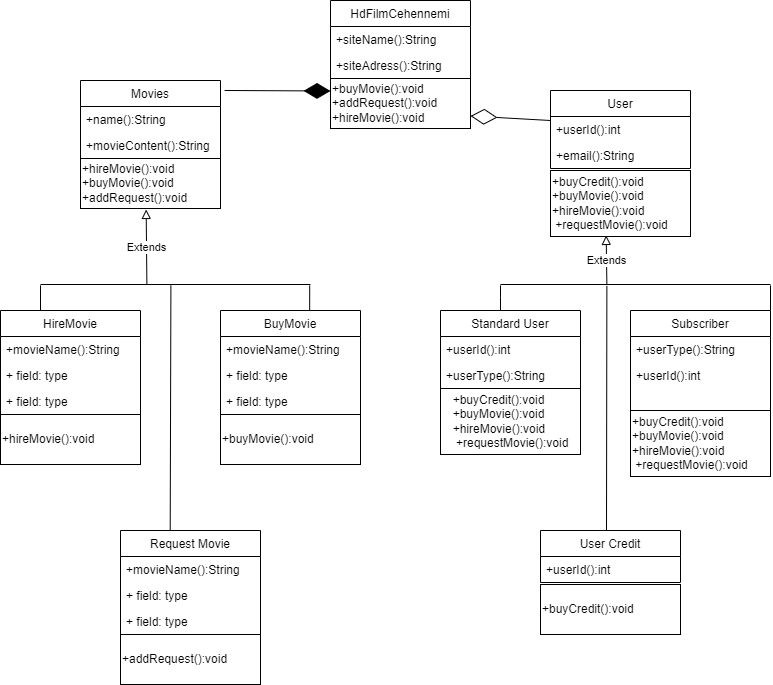

The diagram above was exported from draw.io. Its source (the exported page's mxGraphModel, read from the mxfile embedded in the PNG):
<mxGraphModel dx="898" dy="481" grid="1" gridSize="10" guides="1" tooltips="1" connect="1" arrows="1" fold="1" page="1" pageScale="1" pageWidth="827" pageHeight="1169" math="0" shadow="0">
  <root>
    <mxCell id="0" />
    <mxCell id="1" parent="0" />
    <mxCell id="ZujOVgwhajCA9CWil3kx-1" value="HdFilmCehennemi" style="swimlane;fontStyle=0;childLayout=stackLayout;horizontal=1;startSize=26;fillColor=none;horizontalStack=0;resizeParent=1;resizeParentMax=0;resizeLast=0;collapsible=1;marginBottom=0;" vertex="1" parent="1">
      <mxGeometry x="360" y="20" width="140" height="78" as="geometry" />
    </mxCell>
    <mxCell id="ZujOVgwhajCA9CWil3kx-2" value="+siteName():String" style="text;strokeColor=none;fillColor=none;align=left;verticalAlign=top;spacingLeft=4;spacingRight=4;overflow=hidden;rotatable=0;points=[[0,0.5],[1,0.5]];portConstraint=eastwest;" vertex="1" parent="ZujOVgwhajCA9CWil3kx-1">
      <mxGeometry y="26" width="140" height="26" as="geometry" />
    </mxCell>
    <mxCell id="ZujOVgwhajCA9CWil3kx-3" value="+siteAdress():String" style="text;strokeColor=none;fillColor=none;align=left;verticalAlign=top;spacingLeft=4;spacingRight=4;overflow=hidden;rotatable=0;points=[[0,0.5],[1,0.5]];portConstraint=eastwest;" vertex="1" parent="ZujOVgwhajCA9CWil3kx-1">
      <mxGeometry y="52" width="140" height="26" as="geometry" />
    </mxCell>
    <mxCell id="ZujOVgwhajCA9CWil3kx-5" value="Movies" style="swimlane;fontStyle=0;childLayout=stackLayout;horizontal=1;startSize=26;fillColor=none;horizontalStack=0;resizeParent=1;resizeParentMax=0;resizeLast=0;collapsible=1;marginBottom=0;" vertex="1" parent="1">
      <mxGeometry x="110" y="100" width="140" height="78" as="geometry" />
    </mxCell>
    <mxCell id="ZujOVgwhajCA9CWil3kx-6" value="+name():String" style="text;strokeColor=none;fillColor=none;align=left;verticalAlign=top;spacingLeft=4;spacingRight=4;overflow=hidden;rotatable=0;points=[[0,0.5],[1,0.5]];portConstraint=eastwest;" vertex="1" parent="ZujOVgwhajCA9CWil3kx-5">
      <mxGeometry y="26" width="140" height="26" as="geometry" />
    </mxCell>
    <mxCell id="ZujOVgwhajCA9CWil3kx-7" value="+movieContent():String" style="text;strokeColor=none;fillColor=none;align=left;verticalAlign=top;spacingLeft=4;spacingRight=4;overflow=hidden;rotatable=0;points=[[0,0.5],[1,0.5]];portConstraint=eastwest;" vertex="1" parent="ZujOVgwhajCA9CWil3kx-5">
      <mxGeometry y="52" width="140" height="26" as="geometry" />
    </mxCell>
    <mxCell id="ZujOVgwhajCA9CWil3kx-9" value="BuyMovie" style="swimlane;fontStyle=0;childLayout=stackLayout;horizontal=1;startSize=26;fillColor=none;horizontalStack=0;resizeParent=1;resizeParentMax=0;resizeLast=0;collapsible=1;marginBottom=0;" vertex="1" parent="1">
      <mxGeometry x="250" y="330" width="140" height="104" as="geometry" />
    </mxCell>
    <mxCell id="ZujOVgwhajCA9CWil3kx-10" value="+movieName():String" style="text;strokeColor=none;fillColor=none;align=left;verticalAlign=top;spacingLeft=4;spacingRight=4;overflow=hidden;rotatable=0;points=[[0,0.5],[1,0.5]];portConstraint=eastwest;" vertex="1" parent="ZujOVgwhajCA9CWil3kx-9">
      <mxGeometry y="26" width="140" height="26" as="geometry" />
    </mxCell>
    <mxCell id="ZujOVgwhajCA9CWil3kx-11" value="+ field: type" style="text;strokeColor=none;fillColor=none;align=left;verticalAlign=top;spacingLeft=4;spacingRight=4;overflow=hidden;rotatable=0;points=[[0,0.5],[1,0.5]];portConstraint=eastwest;" vertex="1" parent="ZujOVgwhajCA9CWil3kx-9">
      <mxGeometry y="52" width="140" height="26" as="geometry" />
    </mxCell>
    <mxCell id="ZujOVgwhajCA9CWil3kx-12" value="+ field: type" style="text;strokeColor=none;fillColor=none;align=left;verticalAlign=top;spacingLeft=4;spacingRight=4;overflow=hidden;rotatable=0;points=[[0,0.5],[1,0.5]];portConstraint=eastwest;" vertex="1" parent="ZujOVgwhajCA9CWil3kx-9">
      <mxGeometry y="78" width="140" height="26" as="geometry" />
    </mxCell>
    <mxCell id="ZujOVgwhajCA9CWil3kx-13" value="Standard User" style="swimlane;fontStyle=0;childLayout=stackLayout;horizontal=1;startSize=26;fillColor=none;horizontalStack=0;resizeParent=1;resizeParentMax=0;resizeLast=0;collapsible=1;marginBottom=0;" vertex="1" parent="1">
      <mxGeometry x="470" y="330" width="140" height="78" as="geometry" />
    </mxCell>
    <mxCell id="ZujOVgwhajCA9CWil3kx-14" value="+userId():int" style="text;strokeColor=none;fillColor=none;align=left;verticalAlign=top;spacingLeft=4;spacingRight=4;overflow=hidden;rotatable=0;points=[[0,0.5],[1,0.5]];portConstraint=eastwest;" vertex="1" parent="ZujOVgwhajCA9CWil3kx-13">
      <mxGeometry y="26" width="140" height="26" as="geometry" />
    </mxCell>
    <mxCell id="ZujOVgwhajCA9CWil3kx-15" value="+userType():String" style="text;strokeColor=none;fillColor=none;align=left;verticalAlign=top;spacingLeft=4;spacingRight=4;overflow=hidden;rotatable=0;points=[[0,0.5],[1,0.5]];portConstraint=eastwest;" vertex="1" parent="ZujOVgwhajCA9CWil3kx-13">
      <mxGeometry y="52" width="140" height="26" as="geometry" />
    </mxCell>
    <mxCell id="ZujOVgwhajCA9CWil3kx-17" value="Subscriber" style="swimlane;fontStyle=0;childLayout=stackLayout;horizontal=1;startSize=26;fillColor=none;horizontalStack=0;resizeParent=1;resizeParentMax=0;resizeLast=0;collapsible=1;marginBottom=0;" vertex="1" parent="1">
      <mxGeometry x="660" y="330" width="140" height="100" as="geometry" />
    </mxCell>
    <mxCell id="ZujOVgwhajCA9CWil3kx-18" value="+userType():String" style="text;strokeColor=none;fillColor=none;align=left;verticalAlign=top;spacingLeft=4;spacingRight=4;overflow=hidden;rotatable=0;points=[[0,0.5],[1,0.5]];portConstraint=eastwest;" vertex="1" parent="ZujOVgwhajCA9CWil3kx-17">
      <mxGeometry y="26" width="140" height="26" as="geometry" />
    </mxCell>
    <mxCell id="ZujOVgwhajCA9CWil3kx-19" value="+userId():int" style="text;strokeColor=none;fillColor=none;align=left;verticalAlign=top;spacingLeft=4;spacingRight=4;overflow=hidden;rotatable=0;points=[[0,0.5],[1,0.5]];portConstraint=eastwest;" vertex="1" parent="ZujOVgwhajCA9CWil3kx-17">
      <mxGeometry y="52" width="140" height="48" as="geometry" />
    </mxCell>
    <mxCell id="ZujOVgwhajCA9CWil3kx-21" value="HireMovie" style="swimlane;fontStyle=0;childLayout=stackLayout;horizontal=1;startSize=26;fillColor=none;horizontalStack=0;resizeParent=1;resizeParentMax=0;resizeLast=0;collapsible=1;marginBottom=0;" vertex="1" parent="1">
      <mxGeometry x="30" y="330" width="140" height="104" as="geometry" />
    </mxCell>
    <mxCell id="ZujOVgwhajCA9CWil3kx-22" value="+movieName():String" style="text;strokeColor=none;fillColor=none;align=left;verticalAlign=top;spacingLeft=4;spacingRight=4;overflow=hidden;rotatable=0;points=[[0,0.5],[1,0.5]];portConstraint=eastwest;" vertex="1" parent="ZujOVgwhajCA9CWil3kx-21">
      <mxGeometry y="26" width="140" height="26" as="geometry" />
    </mxCell>
    <mxCell id="ZujOVgwhajCA9CWil3kx-23" value="+ field: type" style="text;strokeColor=none;fillColor=none;align=left;verticalAlign=top;spacingLeft=4;spacingRight=4;overflow=hidden;rotatable=0;points=[[0,0.5],[1,0.5]];portConstraint=eastwest;" vertex="1" parent="ZujOVgwhajCA9CWil3kx-21">
      <mxGeometry y="52" width="140" height="26" as="geometry" />
    </mxCell>
    <mxCell id="ZujOVgwhajCA9CWil3kx-24" value="+ field: type" style="text;strokeColor=none;fillColor=none;align=left;verticalAlign=top;spacingLeft=4;spacingRight=4;overflow=hidden;rotatable=0;points=[[0,0.5],[1,0.5]];portConstraint=eastwest;" vertex="1" parent="ZujOVgwhajCA9CWil3kx-21">
      <mxGeometry y="78" width="140" height="26" as="geometry" />
    </mxCell>
    <mxCell id="ZujOVgwhajCA9CWil3kx-25" value="User" style="swimlane;fontStyle=0;childLayout=stackLayout;horizontal=1;startSize=26;fillColor=none;horizontalStack=0;resizeParent=1;resizeParentMax=0;resizeLast=0;collapsible=1;marginBottom=0;" vertex="1" parent="1">
      <mxGeometry x="580" y="110" width="140" height="78" as="geometry" />
    </mxCell>
    <mxCell id="ZujOVgwhajCA9CWil3kx-26" value="+userId():int" style="text;strokeColor=none;fillColor=none;align=left;verticalAlign=top;spacingLeft=4;spacingRight=4;overflow=hidden;rotatable=0;points=[[0,0.5],[1,0.5]];portConstraint=eastwest;" vertex="1" parent="ZujOVgwhajCA9CWil3kx-25">
      <mxGeometry y="26" width="140" height="26" as="geometry" />
    </mxCell>
    <mxCell id="ZujOVgwhajCA9CWil3kx-27" value="+email():String" style="text;strokeColor=none;fillColor=none;align=left;verticalAlign=top;spacingLeft=4;spacingRight=4;overflow=hidden;rotatable=0;points=[[0,0.5],[1,0.5]];portConstraint=eastwest;" vertex="1" parent="ZujOVgwhajCA9CWil3kx-25">
      <mxGeometry y="52" width="140" height="26" as="geometry" />
    </mxCell>
    <mxCell id="ZujOVgwhajCA9CWil3kx-30" value="+buyMovie():void&lt;br&gt;+addRequest():void&lt;br&gt;+hireMovie():void" style="html=1;fillColor=none;align=left;" vertex="1" parent="1">
      <mxGeometry x="360" y="98" width="140" height="50" as="geometry" />
    </mxCell>
    <mxCell id="ZujOVgwhajCA9CWil3kx-32" value="+hireMovie():void&lt;br&gt;+buyMovie():void&lt;br&gt;+addRequest():void" style="html=1;fillColor=none;align=left;" vertex="1" parent="1">
      <mxGeometry x="110" y="178" width="140" height="50" as="geometry" />
    </mxCell>
    <mxCell id="ZujOVgwhajCA9CWil3kx-33" value="+hireMovie():void" style="html=1;fillColor=none;align=left;" vertex="1" parent="1">
      <mxGeometry x="30" y="434" width="140" height="50" as="geometry" />
    </mxCell>
    <mxCell id="ZujOVgwhajCA9CWil3kx-34" value="+buyMovie():void" style="html=1;fillColor=none;align=left;" vertex="1" parent="1">
      <mxGeometry x="250" y="434" width="140" height="50" as="geometry" />
    </mxCell>
    <mxCell id="ZujOVgwhajCA9CWil3kx-35" value="&lt;div style=&quot;text-align: left;&quot;&gt;&lt;span style=&quot;background-color: initial;&quot;&gt;+buyCredit():void&lt;/span&gt;&lt;/div&gt;&lt;span style=&quot;&quot;&gt;&lt;div style=&quot;text-align: left;&quot;&gt;&lt;span style=&quot;background-color: initial;&quot;&gt;+buyMovie():void&lt;/span&gt;&lt;/div&gt;&lt;/span&gt;&lt;span style=&quot;&quot;&gt;&lt;div style=&quot;text-align: left;&quot;&gt;&lt;span style=&quot;background-color: initial;&quot;&gt;+hireMovie():void&lt;/span&gt;&lt;/div&gt;&lt;/span&gt;&lt;span style=&quot;&quot;&gt;&lt;div style=&quot;text-align: left;&quot;&gt;&lt;span style=&quot;background-color: initial;&quot;&gt;&amp;nbsp;+requestMovie():void&lt;/span&gt;&lt;/div&gt;&lt;/span&gt;" style="html=1;fillColor=none;" vertex="1" parent="1">
      <mxGeometry x="470" y="408" width="140" height="66" as="geometry" />
    </mxCell>
    <mxCell id="ZujOVgwhajCA9CWil3kx-36" value="+buyCredit():void&lt;br&gt;+buyMovie():void&lt;br&gt;+hireMovie():void&lt;br&gt;&amp;nbsp;+requestMovie():void" style="html=1;fillColor=none;align=left;" vertex="1" parent="1">
      <mxGeometry x="660" y="430" width="140" height="66" as="geometry" />
    </mxCell>
    <mxCell id="ZujOVgwhajCA9CWil3kx-37" value="+buyCredit():void&lt;br&gt;+buyMovie():void&lt;br&gt;+hireMovie():void&lt;br&gt;&amp;nbsp;+requestMovie():void" style="html=1;fillColor=none;align=left;" vertex="1" parent="1">
      <mxGeometry x="580" y="190" width="140" height="66" as="geometry" />
    </mxCell>
    <mxCell id="ZujOVgwhajCA9CWil3kx-39" value="" style="line;strokeWidth=1;fillColor=none;align=left;verticalAlign=middle;spacingTop=-1;spacingLeft=3;spacingRight=3;rotatable=0;labelPosition=right;points=[];portConstraint=eastwest;" vertex="1" parent="1">
      <mxGeometry x="70" y="300" width="270" height="8" as="geometry" />
    </mxCell>
    <mxCell id="ZujOVgwhajCA9CWil3kx-40" value="Request Movie" style="swimlane;fontStyle=0;childLayout=stackLayout;horizontal=1;startSize=26;fillColor=none;horizontalStack=0;resizeParent=1;resizeParentMax=0;resizeLast=0;collapsible=1;marginBottom=0;" vertex="1" parent="1">
      <mxGeometry x="150" y="550" width="140" height="104" as="geometry" />
    </mxCell>
    <mxCell id="ZujOVgwhajCA9CWil3kx-41" value="+movieName():String" style="text;strokeColor=none;fillColor=none;align=left;verticalAlign=top;spacingLeft=4;spacingRight=4;overflow=hidden;rotatable=0;points=[[0,0.5],[1,0.5]];portConstraint=eastwest;" vertex="1" parent="ZujOVgwhajCA9CWil3kx-40">
      <mxGeometry y="26" width="140" height="26" as="geometry" />
    </mxCell>
    <mxCell id="ZujOVgwhajCA9CWil3kx-42" value="+ field: type" style="text;strokeColor=none;fillColor=none;align=left;verticalAlign=top;spacingLeft=4;spacingRight=4;overflow=hidden;rotatable=0;points=[[0,0.5],[1,0.5]];portConstraint=eastwest;" vertex="1" parent="ZujOVgwhajCA9CWil3kx-40">
      <mxGeometry y="52" width="140" height="26" as="geometry" />
    </mxCell>
    <mxCell id="ZujOVgwhajCA9CWil3kx-43" value="+ field: type" style="text;strokeColor=none;fillColor=none;align=left;verticalAlign=top;spacingLeft=4;spacingRight=4;overflow=hidden;rotatable=0;points=[[0,0.5],[1,0.5]];portConstraint=eastwest;" vertex="1" parent="ZujOVgwhajCA9CWil3kx-40">
      <mxGeometry y="78" width="140" height="26" as="geometry" />
    </mxCell>
    <mxCell id="ZujOVgwhajCA9CWil3kx-44" value="+addRequest():void" style="html=1;fillColor=none;align=left;" vertex="1" parent="1">
      <mxGeometry x="150" y="654" width="140" height="50" as="geometry" />
    </mxCell>
    <mxCell id="ZujOVgwhajCA9CWil3kx-45" value="" style="endArrow=none;html=1;rounded=0;entryX=0.483;entryY=0.61;entryDx=0;entryDy=0;entryPerimeter=0;exitX=0.355;exitY=-0.003;exitDx=0;exitDy=0;exitPerimeter=0;" edge="1" parent="1" source="ZujOVgwhajCA9CWil3kx-40" target="ZujOVgwhajCA9CWil3kx-39">
      <mxGeometry width="50" height="50" relative="1" as="geometry">
        <mxPoint x="200" y="380" as="sourcePoint" />
        <mxPoint x="205" y="308" as="targetPoint" />
      </mxGeometry>
    </mxCell>
    <mxCell id="ZujOVgwhajCA9CWil3kx-46" value="" style="endArrow=none;html=1;rounded=0;exitX=0.637;exitY=0;exitDx=0;exitDy=0;exitPerimeter=0;entryX=0.997;entryY=0.61;entryDx=0;entryDy=0;entryPerimeter=0;" edge="1" parent="1" source="ZujOVgwhajCA9CWil3kx-9" target="ZujOVgwhajCA9CWil3kx-39">
      <mxGeometry width="50" height="50" relative="1" as="geometry">
        <mxPoint x="230" y="350" as="sourcePoint" />
        <mxPoint x="280" y="300" as="targetPoint" />
      </mxGeometry>
    </mxCell>
    <mxCell id="ZujOVgwhajCA9CWil3kx-47" value="" style="endArrow=none;html=1;rounded=0;exitX=0.637;exitY=0;exitDx=0;exitDy=0;exitPerimeter=0;entryX=0.997;entryY=0.61;entryDx=0;entryDy=0;entryPerimeter=0;" edge="1" parent="1">
      <mxGeometry width="50" height="50" relative="1" as="geometry">
        <mxPoint x="69.99999999999994" y="330" as="sourcePoint" />
        <mxPoint x="70.01000000000005" y="304.88000000000005" as="targetPoint" />
      </mxGeometry>
    </mxCell>
    <mxCell id="ZujOVgwhajCA9CWil3kx-48" value="Extends" style="endArrow=block;endSize=7;endFill=0;html=1;rounded=0;entryX=0.469;entryY=1.019;entryDx=0;entryDy=0;entryPerimeter=0;exitX=0.394;exitY=0.489;exitDx=0;exitDy=0;exitPerimeter=0;" edge="1" parent="1" source="ZujOVgwhajCA9CWil3kx-39" target="ZujOVgwhajCA9CWil3kx-32">
      <mxGeometry width="160" relative="1" as="geometry">
        <mxPoint x="170" y="270" as="sourcePoint" />
        <mxPoint x="240" y="270" as="targetPoint" />
      </mxGeometry>
    </mxCell>
    <mxCell id="ZujOVgwhajCA9CWil3kx-49" value="User Credit" style="swimlane;fontStyle=0;childLayout=stackLayout;horizontal=1;startSize=26;fillColor=none;horizontalStack=0;resizeParent=1;resizeParentMax=0;resizeLast=0;collapsible=1;marginBottom=0;" vertex="1" parent="1">
      <mxGeometry x="570" y="550" width="140" height="52" as="geometry" />
    </mxCell>
    <mxCell id="ZujOVgwhajCA9CWil3kx-50" value="+userId():int" style="text;strokeColor=none;fillColor=none;align=left;verticalAlign=top;spacingLeft=4;spacingRight=4;overflow=hidden;rotatable=0;points=[[0,0.5],[1,0.5]];portConstraint=eastwest;" vertex="1" parent="ZujOVgwhajCA9CWil3kx-49">
      <mxGeometry y="26" width="140" height="26" as="geometry" />
    </mxCell>
    <mxCell id="ZujOVgwhajCA9CWil3kx-53" value="+buyCredit():void&lt;br&gt;" style="html=1;fillColor=none;align=left;" vertex="1" parent="1">
      <mxGeometry x="570" y="604" width="140" height="50" as="geometry" />
    </mxCell>
    <mxCell id="ZujOVgwhajCA9CWil3kx-54" value="" style="line;strokeWidth=1;fillColor=none;align=left;verticalAlign=middle;spacingTop=-1;spacingLeft=3;spacingRight=3;rotatable=0;labelPosition=right;points=[];portConstraint=eastwest;" vertex="1" parent="1">
      <mxGeometry x="530" y="300" width="270" height="8" as="geometry" />
    </mxCell>
    <mxCell id="ZujOVgwhajCA9CWil3kx-55" value="Extends" style="endArrow=block;endSize=7;endFill=0;html=1;rounded=0;entryX=0.469;entryY=1.019;entryDx=0;entryDy=0;entryPerimeter=0;exitX=0.394;exitY=0.489;exitDx=0;exitDy=0;exitPerimeter=0;" edge="1" source="ZujOVgwhajCA9CWil3kx-54" parent="1">
      <mxGeometry width="160" relative="1" as="geometry">
        <mxPoint x="630" y="270" as="sourcePoint" />
        <mxPoint x="635.6600000000001" y="254.95000000000005" as="targetPoint" />
      </mxGeometry>
    </mxCell>
    <mxCell id="ZujOVgwhajCA9CWil3kx-56" value="" style="endArrow=none;html=1;rounded=0;entryX=0.394;entryY=0.67;entryDx=0;entryDy=0;entryPerimeter=0;" edge="1" parent="1" target="ZujOVgwhajCA9CWil3kx-54">
      <mxGeometry width="50" height="50" relative="1" as="geometry">
        <mxPoint x="636" y="550" as="sourcePoint" />
        <mxPoint x="640.35" y="305.19" as="targetPoint" />
      </mxGeometry>
    </mxCell>
    <mxCell id="ZujOVgwhajCA9CWil3kx-57" value="" style="endArrow=none;html=1;rounded=0;exitX=0.637;exitY=0;exitDx=0;exitDy=0;exitPerimeter=0;entryX=0.997;entryY=0.61;entryDx=0;entryDy=0;entryPerimeter=0;" edge="1" parent="1">
      <mxGeometry width="50" height="50" relative="1" as="geometry">
        <mxPoint x="530" y="330" as="sourcePoint" />
        <mxPoint x="530.01" y="304.88" as="targetPoint" />
        <Array as="points">
          <mxPoint x="530" y="316.88" />
        </Array>
      </mxGeometry>
    </mxCell>
    <mxCell id="ZujOVgwhajCA9CWil3kx-59" value="" style="endArrow=none;html=1;rounded=0;exitX=0.637;exitY=0;exitDx=0;exitDy=0;exitPerimeter=0;entryX=0.997;entryY=0.61;entryDx=0;entryDy=0;entryPerimeter=0;" edge="1" parent="1">
      <mxGeometry width="50" height="50" relative="1" as="geometry">
        <mxPoint x="800" y="330" as="sourcePoint" />
        <mxPoint x="800.0099999999999" y="304.87999999999994" as="targetPoint" />
        <Array as="points" />
      </mxGeometry>
    </mxCell>
    <mxCell id="ZujOVgwhajCA9CWil3kx-60" value="" style="endArrow=diamondThin;endFill=1;endSize=24;html=1;rounded=0;entryX=0;entryY=0.25;entryDx=0;entryDy=0;exitX=1.029;exitY=0.128;exitDx=0;exitDy=0;exitPerimeter=0;" edge="1" parent="1" source="ZujOVgwhajCA9CWil3kx-5" target="ZujOVgwhajCA9CWil3kx-30">
      <mxGeometry width="160" relative="1" as="geometry">
        <mxPoint x="330" y="150" as="sourcePoint" />
        <mxPoint x="490" y="150" as="targetPoint" />
      </mxGeometry>
    </mxCell>
    <mxCell id="ZujOVgwhajCA9CWil3kx-61" value="" style="endArrow=diamondThin;endFill=0;endSize=24;html=1;rounded=0;exitX=0;exitY=0.25;exitDx=0;exitDy=0;entryX=1;entryY=0.75;entryDx=0;entryDy=0;" edge="1" parent="1" source="ZujOVgwhajCA9CWil3kx-25" target="ZujOVgwhajCA9CWil3kx-30">
      <mxGeometry width="160" relative="1" as="geometry">
        <mxPoint x="330" y="150" as="sourcePoint" />
        <mxPoint x="490" y="150" as="targetPoint" />
        <Array as="points">
          <mxPoint x="580" y="140" />
        </Array>
      </mxGeometry>
    </mxCell>
  </root>
</mxGraphModel>